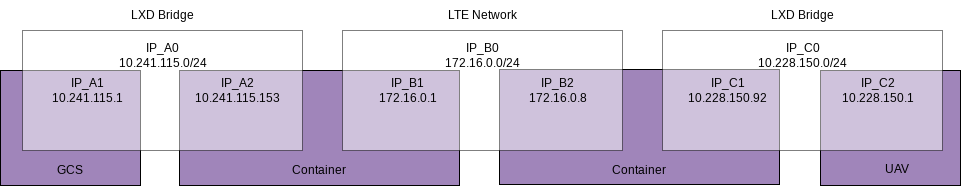

The diagram above was exported from draw.io. Its source (the exported page's mxGraphModel, read from the mxfile embedded in the PNG):
<mxGraphModel dx="961" dy="851" grid="1" gridSize="10" guides="1" tooltips="1" connect="1" arrows="1" fold="1" page="1" pageScale="1" pageWidth="1654" pageHeight="1169" math="0" shadow="0">
  <root>
    <mxCell id="0" />
    <mxCell id="1" parent="0" />
    <mxCell id="29" value="" style="whiteSpace=wrap;html=1;fillColor=#A085BA;" vertex="1" parent="1">
      <mxGeometry x="340" y="565" width="140" height="115" as="geometry" />
    </mxCell>
    <mxCell id="30" value="" style="whiteSpace=wrap;html=1;fillColor=#A085BA;" vertex="1" parent="1">
      <mxGeometry x="1160" y="565" width="140" height="115" as="geometry" />
    </mxCell>
    <mxCell id="27" value="" style="whiteSpace=wrap;html=1;fillColor=#A085BA;" vertex="1" parent="1">
      <mxGeometry x="839" y="564" width="280" height="115" as="geometry" />
    </mxCell>
    <mxCell id="25" value="" style="whiteSpace=wrap;html=1;fillColor=#A085BA;" vertex="1" parent="1">
      <mxGeometry x="519" y="565" width="280" height="115" as="geometry" />
    </mxCell>
    <mxCell id="2" value="" style="whiteSpace=wrap;html=1;opacity=50;" vertex="1" parent="1">
      <mxGeometry x="362" y="525" width="280" height="120" as="geometry" />
    </mxCell>
    <mxCell id="3" value="IP_A1&lt;br&gt;10.241.115.1" style="text;html=1;align=center;verticalAlign=middle;resizable=0;points=[];autosize=1;strokeColor=none;fillColor=none;" vertex="1" parent="1">
      <mxGeometry x="382" y="565" width="90" height="40" as="geometry" />
    </mxCell>
    <mxCell id="12" value="IP_A2&lt;br&gt;10.241.115.153" style="text;html=1;align=center;verticalAlign=middle;resizable=0;points=[];autosize=1;strokeColor=none;fillColor=none;" vertex="1" parent="1">
      <mxGeometry x="522" y="565" width="110" height="40" as="geometry" />
    </mxCell>
    <mxCell id="13" value="IP_A0&lt;br&gt;10.241.115.0/24" style="text;html=1;align=center;verticalAlign=middle;resizable=0;points=[];autosize=1;strokeColor=none;fillColor=none;fontStyle=0" vertex="1" parent="1">
      <mxGeometry x="447" y="530" width="110" height="40" as="geometry" />
    </mxCell>
    <mxCell id="14" value="" style="whiteSpace=wrap;html=1;opacity=50;" vertex="1" parent="1">
      <mxGeometry x="682" y="525" width="280" height="120" as="geometry" />
    </mxCell>
    <mxCell id="15" value="IP_B1&lt;br&gt;172.16.0.1" style="text;html=1;align=center;verticalAlign=middle;resizable=0;points=[];autosize=1;strokeColor=none;fillColor=none;" vertex="1" parent="1">
      <mxGeometry x="707" y="565" width="80" height="40" as="geometry" />
    </mxCell>
    <mxCell id="16" value="IP_B2&lt;br&gt;172.16.0.8" style="text;html=1;align=center;verticalAlign=middle;resizable=0;points=[];autosize=1;strokeColor=none;fillColor=none;" vertex="1" parent="1">
      <mxGeometry x="857" y="565" width="80" height="40" as="geometry" />
    </mxCell>
    <mxCell id="17" value="IP_B0&lt;br&gt;172.16.0.0/24" style="text;html=1;align=center;verticalAlign=middle;resizable=0;points=[];autosize=1;strokeColor=none;fillColor=none;fontStyle=0" vertex="1" parent="1">
      <mxGeometry x="772" y="530" width="100" height="40" as="geometry" />
    </mxCell>
    <mxCell id="18" value="" style="whiteSpace=wrap;html=1;opacity=50;" vertex="1" parent="1">
      <mxGeometry x="1002" y="525" width="280" height="120" as="geometry" />
    </mxCell>
    <mxCell id="19" value="IP_C1&lt;br&gt;10.228.150.92" style="text;html=1;align=center;verticalAlign=middle;resizable=0;points=[];autosize=1;strokeColor=none;fillColor=none;" vertex="1" parent="1">
      <mxGeometry x="1017" y="565" width="100" height="40" as="geometry" />
    </mxCell>
    <mxCell id="20" value="IP_C2&lt;br&gt;10.228.150.1" style="text;html=1;align=center;verticalAlign=middle;resizable=0;points=[];autosize=1;strokeColor=none;fillColor=none;" vertex="1" parent="1">
      <mxGeometry x="1167" y="565" width="100" height="40" as="geometry" />
    </mxCell>
    <mxCell id="21" value="IP_C0&lt;br&gt;10.228.150.0/24" style="text;html=1;align=center;verticalAlign=middle;resizable=0;points=[];autosize=1;strokeColor=none;fillColor=none;fontStyle=0" vertex="1" parent="1">
      <mxGeometry x="1087" y="530" width="110" height="40" as="geometry" />
    </mxCell>
    <mxCell id="22" value="LXD Bridge" style="text;strokeColor=none;align=center;fillColor=none;html=1;verticalAlign=middle;whiteSpace=wrap;rounded=0;" vertex="1" parent="1">
      <mxGeometry x="427" y="495" width="150" height="30" as="geometry" />
    </mxCell>
    <mxCell id="23" value="LTE Network" style="text;strokeColor=none;align=center;fillColor=none;html=1;verticalAlign=middle;whiteSpace=wrap;rounded=0;" vertex="1" parent="1">
      <mxGeometry x="747" y="495" width="150" height="30" as="geometry" />
    </mxCell>
    <mxCell id="24" value="LXD Bridge" style="text;strokeColor=none;align=center;fillColor=none;html=1;verticalAlign=middle;whiteSpace=wrap;rounded=0;" vertex="1" parent="1">
      <mxGeometry x="1067" y="495" width="150" height="30" as="geometry" />
    </mxCell>
    <mxCell id="26" value="Container" style="text;strokeColor=none;align=center;fillColor=none;html=1;verticalAlign=middle;whiteSpace=wrap;rounded=0;opacity=50;" vertex="1" parent="1">
      <mxGeometry x="629" y="650" width="60" height="30" as="geometry" />
    </mxCell>
    <mxCell id="28" value="Container" style="text;strokeColor=none;align=center;fillColor=none;html=1;verticalAlign=middle;whiteSpace=wrap;rounded=0;opacity=50;" vertex="1" parent="1">
      <mxGeometry x="949" y="650" width="60" height="30" as="geometry" />
    </mxCell>
    <mxCell id="31" value="GCS" style="text;strokeColor=none;align=center;fillColor=none;html=1;verticalAlign=middle;whiteSpace=wrap;rounded=0;opacity=50;" vertex="1" parent="1">
      <mxGeometry x="380" y="650" width="60" height="30" as="geometry" />
    </mxCell>
    <mxCell id="32" value="UAV" style="text;strokeColor=none;align=center;fillColor=none;html=1;verticalAlign=middle;whiteSpace=wrap;rounded=0;opacity=50;" vertex="1" parent="1">
      <mxGeometry x="1207" y="649" width="60" height="30" as="geometry" />
    </mxCell>
  </root>
</mxGraphModel>